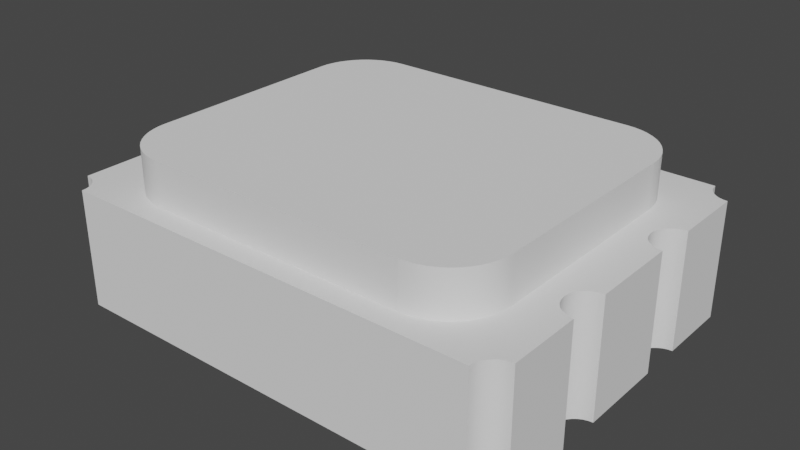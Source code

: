 # Source: ECS-3225.blend  (saved by Blender 2.91.10; exported with 4.5.12 LTS)
import bpy
from mathutils import Matrix  # noqa: F401  (used for matrix-valued properties, if any)

bpy.ops.wm.read_factory_settings(use_empty=True)
scene = bpy.context.scene
scene.name = 'Scene'

# ---- collections
col_ecs_3225 = bpy.data.collections.new('ECS-3225'); scene.collection.children.link(col_ecs_3225)

# ---- materials (node trees are filled in below, after node groups)
mat_ceramic = bpy.data.materials.new('Ceramic')
mat_tinnedleads = bpy.data.materials.new('TinnedLeads')
mat_blackplastic = bpy.data.materials.new('BlackPlastic')

# ---- node groups
ng_auto_smooth = bpy.data.node_groups.new('Auto Smooth', 'GeometryNodeTree')
_s = ng_auto_smooth.interface.new_socket(name='Geometry', in_out='OUTPUT', socket_type='NodeSocketGeometry')
_s = ng_auto_smooth.interface.new_socket(name='Geometry', in_out='INPUT', socket_type='NodeSocketGeometry')
_s = ng_auto_smooth.interface.new_socket(name='Angle', in_out='INPUT', socket_type='NodeSocketFloat')
_s.subtype = 'ANGLE'
_s.min_value = 0.0
_s.max_value = 3.142
ng_auto_smooth.is_modifier = True
_N = ng_auto_smooth.nodes; _L = ng_auto_smooth.links
n0 = _N.new('NodeGroupOutput'); n0.name = 'Group Output'; n0.location = (480, -100)
n1 = _N.new('NodeGroupInput'); n1.name = 'Group Input'; n1.location = (-420, -300)
n2 = _N.new('NodeGroupInput'); n2.name = 'Group Input.001'; n2.location = (-60, -100)
n3 = _N.new('GeometryNodeSetShadeSmooth'); n3.name = 'Set Shade Smooth'; n3.location = (120, -100)
n3.domain = 'EDGE'
n4 = _N.new('GeometryNodeSetShadeSmooth'); n4.name = 'Set Shade Smooth.001'; n4.location = (300, -100)
n5 = _N.new('GeometryNodeInputMeshEdgeAngle'); n5.name = 'Edge Angle'; n5.location = (-420, -220)
n6 = _N.new('GeometryNodeInputEdgeSmooth'); n6.name = 'Is Edge Smooth'; n6.location = (-60, -160)
n7 = _N.new('GeometryNodeInputShadeSmooth'); n7.name = 'Is Face Smooth'; n7.location = (-240, -340)
n8 = _N.new('FunctionNodeBooleanMath'); n8.name = 'Boolean Math'; n8.location = (-60, -220)
n9 = _N.new('FunctionNodeCompare'); n9.name = 'Compare'; n9.location = (-240, -180)
n9.operation = 'LESS_EQUAL'
_L.new(n5.outputs[0], n9.inputs[0])
_L.new(n4.outputs[0], n0.inputs[0])
_L.new(n1.outputs[1], n9.inputs[1])
_L.new(n9.outputs[0], n8.inputs[0])
_L.new(n7.outputs[0], n8.inputs[1])
_L.new(n2.outputs[0], n3.inputs[0])
_L.new(n6.outputs[0], n3.inputs[1])
_L.new(n3.outputs[0], n4.inputs[0])
_L.new(n8.outputs[0], n3.inputs[2])
n0.is_active_output = True

# ---- material node trees

# ---- world
world_world = bpy.data.worlds.new('World'); scene.world = world_world
world_world.use_nodes = True; world_world.node_tree.nodes.clear()
_N = world_world.node_tree.nodes; _L = world_world.node_tree.links
n0 = _N.new('ShaderNodeOutputWorld'); n0.name = 'World Output'; n0.location = (300, 300)
n1 = _N.new('ShaderNodeBackground'); n1.name = 'Background'; n1.location = (10, 300)
n1.inputs[0].default_value = (0.05088, 0.05088, 0.05088, 1.0)
_L.new(n1.outputs[0], n0.inputs[0])
n0.is_active_output = True
world_world.color = (0.05088, 0.05088, 0.05088)
world_world.use_sun_shadow = False
world_world.sun_shadow_jitter_overblur = 0.0

# ---- meshes
me_ecs_3225 = bpy.data.meshes.new('ECS-3225')
me_ecs_3225.from_pydata([(-1.461, -1.193, 0.0), (-1.475, -1.167, 0.0), (-1.494, -1.144, 0.0), (-1.517, -1.125, 0.0), (-1.543, -1.111, 0.0), (-1.571, -1.103, 0.0), (-1.6, -1.1, 0.0), (-1.45, -1.25, 0.0), (-1.45, -0.45, 0.0), (-1.6, -0.6, 0.0), (-1.571, -0.5971, 0.0), (-1.543, -0.5886, 0.0), (-1.517, -0.5747, 0.0), (-1.494, -0.5561, 0.0), (-1.475, -0.5333, 0.0), (-1.461, -0.5074, 0.0), (-1.453, -0.4793, 0.0), (-1.453, -0.4207, 0.0), (-1.461, -0.3926, 0.0), (-1.475, -0.3667, 0.0), (-1.494, -0.3439, 0.0), (-1.517, -0.3253, 0.0), (-1.543, -0.3114, 0.0), (-1.571, -0.3029, 0.0), (-1.6, -0.3, 0.0), (-1.453, -1.221, 0.0), (-1.6, 1.0, 0.0), (-1.5, 1.0, 0.0), (-1.5, 0.6, 0.0), (-1.4, 0.5, 0.0), (-0.6, 0.5, 0.0), (-0.6, 1.15, 0.0), (-1.35, 1.25, 0.0), (-1.35, 1.15, 0.0), (-1.453, 1.221, 0.0), (-1.6, 0.3, 0.0), (-1.571, 0.3029, 0.0), (-1.543, 0.3114, 0.0), (-1.517, 0.3253, 0.0), (-1.494, 0.3439, 0.0), (-1.475, 0.3667, 0.0), (-1.461, 0.3926, 0.0), (-1.453, 0.4207, 0.0), (-1.453, 0.4793, 0.0), (-1.461, 0.5074, 0.0), (-1.475, 0.5333, 0.0), (-1.494, 0.5561, 0.0), (-1.517, 0.5747, 0.0), (-1.543, 0.5886, 0.0), (-1.571, 0.5971, 0.0), (-1.6, 0.6, 0.0), (-1.45, 0.45, 0.0), (-1.45, 1.25, 0.0), (-1.6, 1.1, 0.0), (-1.571, 1.103, 0.0), (-1.543, 1.111, 0.0), (-1.517, 1.125, 0.0), (-1.494, 1.144, 0.0), (-1.35, -1.15, 0.0), (-1.35, -1.25, 0.0), (-1.475, 1.167, 0.0), (-0.6, -1.15, 0.0), (-1.461, 1.193, 0.0), (-0.8, -0.5, 0.0), (-1.4, -0.5, 0.0), (-1.5, -0.6, 0.0), (-1.5, -1.0, 0.0), (-1.6, -1.0, 0.0), (1.461, -1.193, 0.0), (1.475, -1.167, 0.0), (1.494, -1.144, 0.0), (1.517, -1.125, 0.0), (1.543, -1.111, 0.0), (1.571, -1.103, 0.0), (1.6, -1.1, 0.0), (1.45, -1.25, 0.0), (1.45, -0.45, 0.0), (1.6, -0.6, 0.0), (1.571, -0.5971, 0.0), (1.543, -0.5886, 0.0), (1.517, -0.5747, 0.0), (1.494, -0.5561, 0.0), (1.475, -0.5333, 0.0), (1.461, -0.5074, 0.0), (1.453, -0.4793, 0.0), (1.453, -0.4207, 0.0), (1.461, -0.3926, 0.0), (1.475, -0.3667, 0.0), (1.494, -0.3439, 0.0), (1.517, -0.3253, 0.0), (1.543, -0.3114, 0.0), (1.571, -0.3029, 0.0), (1.6, -0.3, 0.0), (1.453, -1.221, 0.0), (1.6, 1.0, 0.0), (1.5, 1.0, 0.0), (1.5, 0.6, 0.0), (1.4, 0.5, 0.0), (0.6, 0.5, 0.0), (0.6, 1.15, 0.0), (1.35, 1.25, 0.0), (1.35, 1.15, 0.0), (1.453, 1.221, 0.0), (1.6, 0.3, 0.0), (1.571, 0.3029, 0.0), (1.543, 0.3114, 0.0), (1.517, 0.3253, 0.0), (1.494, 0.3439, 0.0), (1.475, 0.3667, 0.0), (1.461, 0.3926, 0.0), (1.453, 0.4207, 0.0), (1.453, 0.4793, 0.0), (1.461, 0.5074, 0.0), (1.475, 0.5333, 0.0), (1.494, 0.5561, 0.0), (1.517, 0.5747, 0.0), (1.543, 0.5886, 0.0), (1.571, 0.5971, 0.0), (1.6, 0.6, 0.0), (1.45, 0.45, 0.0), (1.45, 1.25, 0.0), (1.6, 1.1, 0.0), (1.571, 1.103, 0.0), (1.543, 1.111, 0.0), (1.517, 1.125, 0.0), (1.494, 1.144, 0.0), (1.35, -1.15, 0.0), (1.35, -1.25, 0.0), (1.475, 1.167, 0.0), (0.6, -1.15, 0.0), (1.461, 1.193, 0.0), (0.6, -0.5, 0.0), (1.4, -0.5, 0.0), (1.5, -0.6, 0.0), (1.5, -1.0, 0.0), (1.6, -1.0, 0.0), (-0.6, -0.7, 0.0), (-1.461, -1.193, 0.4), (-1.475, -1.167, 0.4), (-1.494, -1.144, 0.4), (-1.517, -1.125, 0.4), (-1.543, -1.111, 0.4), (-1.571, -1.103, 0.4), (-1.6, -1.1, 0.4), (-1.45, -1.25, 0.4), (-1.45, -0.45, 0.4), (-1.6, -0.6, 0.4), (-1.571, -0.5971, 0.4), (-1.543, -0.5886, 0.4), (-1.517, -0.5747, 0.4), (-1.494, -0.5561, 0.4), (-1.475, -0.5333, 0.4), (-1.461, -0.5074, 0.4), (-1.453, -0.4793, 0.4), (-1.453, -0.4207, 0.4), (-1.461, -0.3926, 0.4), (-1.475, -0.3667, 0.4), (-1.494, -0.3439, 0.4), (-1.517, -0.3253, 0.4), (-1.543, -0.3114, 0.4), (-1.571, -0.3029, 0.4), (-1.6, -0.3, 0.4), (-1.453, -1.221, 0.4), (-1.6, 1.0, 0.4), (-1.35, 1.25, 0.4), (-1.453, 1.221, 0.4), (-1.6, 0.3, 0.4), (-1.571, 0.3029, 0.4), (-1.543, 0.3114, 0.4), (-1.517, 0.3253, 0.4), (-1.494, 0.3439, 0.4), (-1.475, 0.3667, 0.4), (-1.461, 0.3926, 0.4), (-1.453, 0.4207, 0.4), (-1.453, 0.4793, 0.4), (-1.461, 0.5074, 0.4), (-1.475, 0.5333, 0.4), (-1.494, 0.5561, 0.4), (-1.517, 0.5747, 0.4), (-1.543, 0.5886, 0.4), (-1.571, 0.5971, 0.4), (-1.6, 0.6, 0.4), (-1.45, 0.45, 0.4), (-1.45, 1.25, 0.4), (-1.6, 1.1, 0.4), (-1.571, 1.103, 0.4), (-1.543, 1.111, 0.4), (-1.517, 1.125, 0.4), (-1.494, 1.144, 0.4), (-1.35, -1.25, 0.4), (-1.475, 1.167, 0.4), (-1.461, 1.193, 0.4), (-1.6, -1.0, 0.4), (1.461, -1.193, 0.4), (1.475, -1.167, 0.4), (1.494, -1.144, 0.4), (1.517, -1.125, 0.4), (1.543, -1.111, 0.4), (1.571, -1.103, 0.4), (1.6, -1.1, 0.4), (1.45, -1.25, 0.4), (1.45, -0.45, 0.4), (1.6, -0.6, 0.4), (1.571, -0.5971, 0.4), (1.543, -0.5886, 0.4), (1.517, -0.5747, 0.4), (1.494, -0.5561, 0.4), (1.475, -0.5333, 0.4), (1.461, -0.5074, 0.4), (1.453, -0.4793, 0.4), (1.453, -0.4207, 0.4), (1.461, -0.3926, 0.4), (1.475, -0.3667, 0.4), (1.494, -0.3439, 0.4), (1.517, -0.3253, 0.4), (1.543, -0.3114, 0.4), (1.571, -0.3029, 0.4), (1.6, -0.3, 0.4), (1.453, -1.221, 0.4), (1.6, 1.0, 0.4), (1.35, 1.25, 0.4), (1.453, 1.221, 0.4), (1.6, 0.3, 0.4), (1.571, 0.3029, 0.4), (1.543, 0.3114, 0.4), (1.517, 0.3253, 0.4), (1.494, 0.3439, 0.4), (1.475, 0.3667, 0.4), (1.461, 0.3926, 0.4), (1.453, 0.4207, 0.4), (1.453, 0.4793, 0.4), (1.461, 0.5074, 0.4), (1.475, 0.5333, 0.4), (1.494, 0.5561, 0.4), (1.517, 0.5747, 0.4), (1.543, 0.5886, 0.4), (1.571, 0.5971, 0.4), (1.6, 0.6, 0.4), (1.45, 0.45, 0.4), (1.45, 1.25, 0.4), (1.6, 1.1, 0.4), (1.571, 1.103, 0.4), (1.543, 1.111, 0.4), (1.517, 1.125, 0.4), (1.494, 1.144, 0.4), (1.35, -1.25, 0.4), (1.475, 1.167, 0.4), (1.461, 1.193, 0.4), (1.6, -1.0, 0.4), (-1.461, -1.193, 0.8), (-1.475, -1.167, 0.8), (-1.494, -1.144, 0.8), (-1.517, -1.125, 0.8), (-1.543, -1.111, 0.8), (-1.571, -1.103, 0.8), (-1.6, -1.1, 0.8), (-1.45, -1.25, 0.8), (-1.45, -0.45, 0.8), (-1.6, -0.6, 0.8), (-1.571, -0.5971, 0.8), (-1.543, -0.5886, 0.8), (-1.517, -0.5747, 0.8), (-1.494, -0.5561, 0.8), (-1.475, -0.5333, 0.8), (-1.461, -0.5074, 0.8), (-1.453, -0.4793, 0.8), (-1.453, -0.4207, 0.8), (-1.461, -0.3926, 0.8), (-1.475, -0.3667, 0.8), (-1.494, -0.3439, 0.8), (-1.517, -0.3253, 0.8), (-1.543, -0.3114, 0.8), (-1.571, -0.3029, 0.8), (-1.6, -0.3, 0.8), (-1.453, -1.221, 0.8), (-1.6, 1.0, 0.8), (-1.35, 1.25, 0.8), (-1.453, 1.221, 0.8), (-1.6, 0.3, 0.8), (-1.571, 0.3029, 0.8), (-1.543, 0.3114, 0.8), (-1.517, 0.3253, 0.8), (-1.494, 0.3439, 0.8), (-1.475, 0.3667, 0.8), (-1.461, 0.3926, 0.8), (-1.453, 0.4207, 0.8), (-1.453, 0.4793, 0.8), (-1.461, 0.5074, 0.8), (-1.475, 0.5333, 0.8), (-1.494, 0.5561, 0.8), (-1.517, 0.5747, 0.8), (-1.543, 0.5886, 0.8), (-1.571, 0.5971, 0.8), (-1.6, 0.6, 0.8), (-1.45, 0.45, 0.8), (-1.45, 1.25, 0.8), (-1.6, 1.1, 0.8), (-1.571, 1.103, 0.8), (-1.543, 1.111, 0.8), (-1.517, 1.125, 0.8), (-1.494, 1.144, 0.8), (-1.35, -1.25, 0.8), (-1.475, 1.167, 0.8), (-1.461, 1.193, 0.8), (-1.6, -1.0, 0.8), (1.461, -1.193, 0.8), (1.475, -1.167, 0.8), (1.494, -1.144, 0.8), (1.517, -1.125, 0.8), (1.543, -1.111, 0.8), (1.571, -1.103, 0.8), (1.6, -1.1, 0.8), (1.45, -1.25, 0.8), (1.45, -0.45, 0.8), (1.6, -0.6, 0.8), (1.571, -0.5971, 0.8), (1.543, -0.5886, 0.8), (1.517, -0.5747, 0.8), (1.494, -0.5561, 0.8), (1.475, -0.5333, 0.8), (1.461, -0.5074, 0.8), (1.453, -0.4793, 0.8), (1.453, -0.4207, 0.8), (1.461, -0.3926, 0.8), (1.475, -0.3667, 0.8), (1.494, -0.3439, 0.8), (1.517, -0.3253, 0.8), (1.543, -0.3114, 0.8), (1.571, -0.3029, 0.8), (1.6, -0.3, 0.8), (1.453, -1.221, 0.8), (1.6, 1.0, 0.8), (1.35, 1.25, 0.8), (1.453, 1.221, 0.8), (1.6, 0.3, 0.8), (1.571, 0.3029, 0.8), (1.543, 0.3114, 0.8), (1.517, 0.3253, 0.8), (1.494, 0.3439, 0.8), (1.475, 0.3667, 0.8), (1.461, 0.3926, 0.8), (1.453, 0.4207, 0.8), (1.453, 0.4793, 0.8), (1.461, 0.5074, 0.8), (1.475, 0.5333, 0.8), (1.494, 0.5561, 0.8), (1.517, 0.5747, 0.8), (1.543, 0.5886, 0.8), (1.571, 0.5971, 0.8), (1.6, 0.6, 0.8), (1.45, 0.45, 0.8), (1.45, 1.25, 0.8), (1.6, 1.1, 0.8), (1.571, 1.103, 0.8), (1.543, 1.111, 0.8), (1.517, 1.125, 0.8), (1.494, 1.144, 0.8), (1.35, -1.25, 0.8), (1.475, 1.167, 0.8), (1.461, 1.193, 0.8), (1.6, -1.0, 0.8), (-1.3, 0.7, 0.8), (-1.297, 0.7522, 0.8), (-1.286, 0.8035, 0.8), (-1.27, 0.8531, 0.8), (-1.246, 0.9, 0.8), (-1.217, 0.9435, 0.8), (-1.183, 0.9828, 0.8), (-1.144, 1.017, 0.8), (-1.1, 1.046, 0.8), (-1.053, 1.07, 0.8), (-1.004, 1.086, 0.8), (-0.9522, 1.097, 0.8), (-0.9, 1.1, 0.8), (1.3, 0.7, 0.8), (1.297, 0.7522, 0.8), (1.286, 0.8035, 0.8), (1.27, 0.8531, 0.8), (1.246, 0.9, 0.8), (1.217, 0.9435, 0.8), (1.183, 0.9828, 0.8), (1.144, 1.017, 0.8), (1.1, 1.046, 0.8), (1.053, 1.07, 0.8), (1.004, 1.086, 0.8), (0.9522, 1.097, 0.8), (0.9, 1.1, 0.8), (-1.3, -0.7, 0.8), (-1.297, -0.7522, 0.8), (-1.286, -0.8035, 0.8), (-1.27, -0.8531, 0.8), (-1.246, -0.9, 0.8), (-1.217, -0.9435, 0.8), (-1.183, -0.9828, 0.8), (-1.144, -1.017, 0.8), (-1.1, -1.046, 0.8), (-1.053, -1.07, 0.8), (-1.004, -1.086, 0.8), (-0.9522, -1.097, 0.8), (-0.9, -1.1, 0.8), (1.3, -0.7, 0.8), (1.297, -0.7522, 0.8), (1.286, -0.8035, 0.8), (1.27, -0.8531, 0.8), (1.246, -0.9, 0.8), (1.217, -0.9435, 0.8), (1.183, -0.9828, 0.8), (1.144, -1.017, 0.8), (1.1, -1.046, 0.8), (1.053, -1.07, 0.8), (1.004, -1.086, 0.8), (0.9522, -1.097, 0.8), (0.9, -1.1, 0.8), (-1.3, 0.7, 1.1), (-1.297, 0.7522, 1.1), (-1.286, 0.8035, 1.1), (-1.27, 0.8531, 1.1), (-1.246, 0.9, 1.1), (-1.217, 0.9435, 1.1), (-1.183, 0.9828, 1.1), (-1.144, 1.017, 1.1), (-1.1, 1.046, 1.1), (-1.053, 1.07, 1.1), (-1.004, 1.086, 1.1), (-0.9522, 1.097, 1.1), (-0.9, 1.1, 1.1), (1.3, 0.7, 1.1), (1.297, 0.7522, 1.1), (1.286, 0.8035, 1.1), (1.27, 0.8531, 1.1), (1.246, 0.9, 1.1), (1.217, 0.9435, 1.1), (1.183, 0.9828, 1.1), (1.144, 1.017, 1.1), (1.1, 1.046, 1.1), (1.053, 1.07, 1.1), (1.004, 1.086, 1.1), (0.9522, 1.097, 1.1), (0.9, 1.1, 1.1), (-1.3, -0.7, 1.1), (-1.297, -0.7522, 1.1), (-1.286, -0.8035, 1.1), (-1.27, -0.8531, 1.1), (-1.246, -0.9, 1.1), (-1.217, -0.9435, 1.1), (-1.183, -0.9828, 1.1), (-1.144, -1.017, 1.1), (-1.1, -1.046, 1.1), (-1.053, -1.07, 1.1), (-1.004, -1.086, 1.1), (-0.9522, -1.097, 1.1), (-0.9, -1.1, 1.1), (1.3, -0.7, 1.1), (1.297, -0.7522, 1.1), (1.286, -0.8035, 1.1), (1.27, -0.8531, 1.1), (1.246, -0.9, 1.1), (1.217, -0.9435, 1.1), (1.183, -0.9828, 1.1), (1.144, -1.017, 1.1), (1.1, -1.046, 1.1), (1.053, -1.07, 1.1), (1.004, -1.086, 1.1), (0.9522, -1.097, 1.1), (0.9, -1.1, 1.1), (-1.0, -0.6, 1.1), (-1.0, -0.8, 1.1), (-0.8, -0.8, 1.1), (-0.8, -0.6, 1.1)], [], [(25, 0, 1, 2, 3, 4, 5, 6, 67, 66, 65, 64, 63, 136, 61, 58, 59, 7), (34, 52, 32, 33, 31, 30, 29, 28, 27, 26, 53, 54, 55, 56, 57, 60, 62), (102, 130, 128, 125, 124, 123, 122, 121, 94, 95, 96, 97, 98, 99, 101, 100, 120), (93, 75, 127, 126, 129, 131, 132, 133, 134, 135, 74, 73, 72, 71, 70, 69, 68), (100, 101, 99, 98, 97, 96, 95, 94, 118, 117, 116, 115, 114, 113, 112, 111, 119, 110, 109, 108, 107, 106, 105, 104, 103, 92, 91, 90, 89, 88, 87, 86, 85, 76, 84, 83, 82, 81, 80, 79, 78, 77, 135, 134, 133, 132, 131, 129, 126, 127, 59, 58, 61, 136, 63, 64, 65, 66, 67, 9, 10, 11, 12, 13, 14, 15, 16, 8, 17, 18, 19, 20, 21, 22, 23, 24, 35, 36, 37, 38, 39, 40, 41, 42, 51, 43, 44, 45, 46, 47, 48, 49, 50, 26, 27, 28, 29, 30, 31, 33, 32), (103, 104, 223, 222), (60, 57, 188, 190), (0, 25, 162, 137), (104, 105, 224, 223), (62, 60, 190, 191), (1, 0, 137, 138), (105, 106, 225, 224), (34, 62, 191, 165), (2, 1, 138, 139), (106, 107, 226, 225), (3, 2, 139, 140), (107, 108, 227, 226), (4, 3, 140, 141), (108, 109, 228, 227), (7, 59, 189, 144), (5, 4, 141, 142), (109, 110, 229, 228), (47, 46, 177, 178), (6, 5, 142, 143), (111, 112, 231, 230), (17, 8, 145, 154), (112, 113, 232, 231), (10, 9, 146, 147), (113, 114, 233, 232), (26, 50, 181, 163), (11, 10, 147, 148), (115, 116, 235, 234), (12, 11, 148, 149), (116, 117, 236, 235), (13, 12, 149, 150), (117, 118, 237, 236), (9, 67, 192, 146), (14, 13, 150, 151), (110, 119, 238, 229), (15, 14, 151, 152), (121, 122, 241, 240), (16, 15, 152, 153), (122, 123, 242, 241), (18, 17, 154, 155), (123, 124, 243, 242), (67, 6, 143, 192), (19, 18, 155, 156), (124, 125, 244, 243), (75, 93, 218, 200), (20, 19, 156, 157), (125, 128, 246, 244), (93, 68, 193, 218), (21, 20, 157, 158), (128, 130, 247, 246), (68, 69, 194, 193), (22, 21, 158, 159), (130, 102, 221, 247), (69, 70, 195, 194), (23, 22, 159, 160), (70, 71, 196, 195), (24, 23, 160, 161), (71, 72, 197, 196), (8, 16, 153, 145), (127, 75, 200, 245), (72, 73, 198, 197), (52, 34, 165, 183), (114, 115, 234, 233), (73, 74, 199, 198), (76, 85, 210, 201), (35, 24, 161, 166), (77, 78, 203, 202), (53, 26, 163, 184), (118, 94, 219, 237), (78, 79, 204, 203), (79, 80, 205, 204), (80, 81, 206, 205), (32, 52, 183, 164), (135, 77, 202, 248), (81, 82, 207, 206), (82, 83, 208, 207), (83, 84, 209, 208), (43, 51, 182, 174), (85, 86, 211, 210), (36, 35, 166, 167), (74, 135, 248, 199), (86, 87, 212, 211), (37, 36, 167, 168), (100, 32, 164, 220), (87, 88, 213, 212), (38, 37, 168, 169), (59, 127, 245, 189), (88, 89, 214, 213), (39, 38, 169, 170), (89, 90, 215, 214), (40, 39, 170, 171), (90, 91, 216, 215), (41, 40, 171, 172), (91, 92, 217, 216), (42, 41, 172, 173), (84, 76, 201, 209), (44, 43, 174, 175), (102, 120, 239, 221), (45, 44, 175, 176), (46, 45, 176, 177), (92, 103, 222, 217), (48, 47, 178, 179), (94, 121, 240, 219), (49, 48, 179, 180), (50, 49, 180, 181), (51, 42, 173, 182), (120, 100, 220, 239), (54, 53, 184, 185), (55, 54, 185, 186), (56, 55, 186, 187), (119, 111, 230, 238), (57, 56, 187, 188), (25, 7, 144, 162), (203, 204, 316, 315), (152, 151, 263, 264), (204, 205, 317, 316), (153, 152, 264, 265), (205, 206, 318, 317), (155, 154, 266, 267), (206, 207, 319, 318), (156, 155, 267, 268), (207, 208, 320, 319), (157, 156, 268, 269), (208, 209, 321, 320), (158, 157, 269, 270), (210, 211, 323, 322), (159, 158, 270, 271), (211, 212, 324, 323), (160, 159, 271, 272), (212, 213, 325, 324), (161, 160, 272, 273), (213, 214, 326, 325), (145, 153, 265, 257), (214, 215, 327, 326), (183, 165, 277, 295), (215, 216, 328, 327), (166, 161, 273, 278), (216, 217, 329, 328), (184, 163, 275, 296), (209, 201, 313, 321), (164, 183, 295, 276), (221, 239, 351, 333), (174, 182, 294, 286), (217, 222, 334, 329), (167, 166, 278, 279), (219, 240, 352, 331), (168, 167, 279, 280), (239, 220, 332, 351), (169, 168, 280, 281), (238, 230, 342, 350), (170, 169, 281, 282), (222, 223, 335, 334), (171, 170, 282, 283), (223, 224, 336, 335), (172, 171, 283, 284), (224, 225, 337, 336), (173, 172, 284, 285), (225, 226, 338, 337), (175, 174, 286, 287), (226, 227, 339, 338), (176, 175, 287, 288), (227, 228, 340, 339), (177, 176, 288, 289), (228, 229, 341, 340), (179, 178, 290, 291), (230, 231, 343, 342), (180, 179, 291, 292), (231, 232, 344, 343), (181, 180, 292, 293), (232, 233, 345, 344), (182, 173, 285, 294), (234, 235, 347, 346), (185, 184, 296, 297), (235, 236, 348, 347), (186, 185, 297, 298), (236, 237, 349, 348), (187, 186, 298, 299), (229, 238, 350, 341), (188, 187, 299, 300), (240, 241, 353, 352), (190, 188, 300, 302), (241, 242, 354, 353), (191, 190, 302, 303), (242, 243, 355, 354), (165, 191, 303, 277), (243, 244, 356, 355), (144, 189, 301, 256), (244, 246, 358, 356), (178, 177, 289, 290), (162, 144, 256, 274), (246, 247, 359, 358), (163, 181, 293, 275), (137, 162, 274, 249), (247, 221, 333, 359), (146, 192, 304, 258), (138, 137, 249, 250), (245, 200, 312, 357), (192, 143, 255, 304), (139, 138, 250, 251), (233, 234, 346, 345), (200, 218, 330, 312), (140, 139, 251, 252), (237, 219, 331, 349), (218, 193, 305, 330), (141, 140, 252, 253), (248, 202, 314, 360), (193, 194, 306, 305), (142, 141, 253, 254), (199, 248, 360, 311), (194, 195, 307, 306), (143, 142, 254, 255), (220, 164, 276, 332), (195, 196, 308, 307), (154, 145, 257, 266), (189, 245, 357, 301), (196, 197, 309, 308), (147, 146, 258, 259), (197, 198, 310, 309), (148, 147, 259, 260), (198, 199, 311, 310), (149, 148, 260, 261), (201, 210, 322, 313), (150, 149, 261, 262), (202, 203, 315, 314), (151, 150, 262, 263), (274, 256, 301, 357, 312, 330, 305, 306, 307, 308, 309, 310, 311, 360, 314, 315, 316, 317, 318, 319, 320, 321, 313, 322, 323, 324, 325, 326, 327, 328, 329, 334, 335, 336, 337, 338, 339, 340, 341, 350, 342, 343, 344, 345, 346, 347, 348, 349, 331, 352, 353, 354, 355, 356, 358, 359, 333, 351, 332, 276, 295, 277, 303, 302, 300, 299, 298, 297, 296, 275, 293, 292, 291, 290, 289, 288, 287, 286, 294, 285, 284, 283, 282, 281, 280, 279, 278, 273, 272, 271, 270, 269, 268, 267, 266, 257, 265, 264, 263, 262, 261, 260, 259, 258, 304, 255, 254, 253, 252, 251, 250, 249), (398, 399, 451, 450), (371, 372, 424, 423), (400, 401, 453, 452), (372, 373, 425, 424), (401, 402, 454, 453), (374, 375, 427, 426), (402, 403, 455, 454), (375, 376, 428, 427), (403, 404, 456, 455), (376, 377, 429, 428), (404, 405, 457, 456), (377, 378, 430, 429), (405, 406, 458, 457), (378, 379, 431, 430), (406, 407, 459, 458), (379, 380, 432, 431), (407, 408, 460, 459), (380, 381, 433, 432), (408, 409, 461, 460), (381, 382, 434, 433), (409, 410, 462, 461), (382, 383, 435, 434), (410, 411, 463, 462), (383, 384, 436, 435), (411, 412, 464, 463), (384, 385, 437, 436), (399, 412, 464, 451), (385, 386, 438, 437), (374, 400, 452, 426), (373, 386, 438, 425), (361, 387, 439, 413), (387, 388, 440, 439), (388, 389, 441, 440), (361, 362, 414, 413), (389, 390, 442, 441), (362, 363, 415, 414), (390, 391, 443, 442), (363, 364, 416, 415), (391, 392, 444, 443), (364, 365, 417, 416), (392, 393, 445, 444), (365, 366, 418, 417), (393, 394, 446, 445), (366, 367, 419, 418), (394, 395, 447, 446), (367, 368, 420, 419), (395, 396, 448, 447), (368, 369, 421, 420), (396, 397, 449, 448), (369, 370, 422, 421), (397, 398, 450, 449), (370, 371, 423, 422), (466, 467, 468, 465), (455, 464, 458), (436, 437, 438), (425, 424, 423), (422, 419, 423), (426, 427, 428), (421, 420, 422), (429, 430, 431), (433, 434, 435), (433, 435, 432), (438, 429, 432), (418, 416, 419), (416, 425, 419), (417, 416, 418), (422, 420, 419), (458, 464, 462), (428, 429, 438), (425, 416, 415), (438, 426, 428), (414, 413, 415), (425, 413, 468), (452, 464, 454), (438, 425, 468), (413, 425, 415), (426, 438, 468), (464, 463, 462), (468, 413, 465), (465, 413, 439), (467, 464, 468), (466, 465, 439), (438, 432, 436), (466, 439, 440), (464, 452, 468), (466, 440, 441), (460, 459, 461), (432, 435, 436), (466, 441, 442), (466, 442, 443), (453, 452, 454), (466, 443, 444), (464, 455, 454), (466, 444, 445), (429, 431, 432), (466, 445, 446), (456, 455, 457), (466, 446, 447), (457, 455, 458), (466, 447, 448), (419, 425, 423), (466, 448, 449), (467, 466, 451), (466, 449, 450), (461, 459, 458), (466, 450, 451), (461, 458, 462), (464, 467, 451), (468, 452, 426)])
me_ecs_3225.polygons.foreach_set('use_smooth', [1, 1, 1, 1, 1, 1, 1, 1, 1, 1, 1, 1, 1, 1, 1, 1, 1, 1, 1, 1, 1, 1, 1, 1, 1, 1, 1, 1, 1, 1, 1, 1, 1, 1, 1, 1, 1, 1, 1, 1, 1, 1, 1, 1, 1, 1, 1, 1, 1, 1, 1, 1, 1, 1, 1, 1, 1, 1, 1, 1, 1, 1, 1, 1, 1, 1, 1, 1, 1, 1, 1, 1, 1, 1, 1, 1, 1, 1, 1, 1, 1, 1, 1, 1, 1, 1, 1, 1, 1, 1, 1, 1, 1, 1, 1, 1, 1, 1, 1, 1, 1, 1, 1, 1, 1, 1, 1, 1, 1, 1, 1, 1, 1, 1, 1, 1, 1, 1, 1, 1, 1, 1, 1, 1, 1, 1, 1, 1, 1, 1, 1, 1, 1, 1, 1, 1, 1, 1, 1, 1, 1, 1, 1, 1, 1, 1, 1, 1, 1, 1, 1, 1, 1, 1, 1, 1, 1, 1, 1, 1, 1, 1, 1, 1, 1, 1, 1, 1, 1, 1, 1, 1, 1, 1, 1, 1, 1, 1, 1, 1, 1, 1, 1, 1, 1, 1, 1, 1, 1, 1, 1, 1, 1, 1, 1, 1, 1, 1, 1, 1, 1, 1, 1, 1, 1, 1, 1, 1, 1, 1, 1, 1, 1, 1, 1, 1, 1, 1, 1, 1, 1, 1, 1, 1, 1, 1, 1, 1, 1, 1, 1, 1, 1, 1, 1, 1, 1, 1, 1, 1, 1, 1, 1, 1, 1, 1, 1, 1, 1, 1, 1, 1, 1, 1, 1, 1, 1, 1, 1, 1, 1, 1, 1, 1, 1, 1, 1, 1, 1, 1, 1, 1, 1, 1, 1, 1, 1, 1, 1, 1, 1, 1, 0, 0, 0, 0, 0, 0, 0, 0, 0, 0, 0, 0, 0, 0, 0, 0, 0, 0, 0, 0, 0, 0, 0, 0, 0, 0, 0, 0, 0, 0, 0, 0, 0, 0, 0, 0, 0, 0, 0, 0, 0, 0, 0, 0, 0, 0, 0, 0, 0, 0, 0, 0, 0, 0, 0, 0, 0])
me_ecs_3225.polygons.foreach_set('material_index', [1, 1, 1, 1, 0, 0, 1, 1, 0, 1, 1, 0, 1, 1, 0, 1, 0, 1, 0, 1, 1, 0, 0, 1, 0, 0, 0, 0, 0, 0, 0, 0, 0, 0, 0, 0, 0, 0, 0, 0, 1, 0, 1, 0, 1, 1, 0, 1, 1, 0, 1, 1, 0, 1, 1, 0, 1, 1, 0, 1, 0, 1, 0, 1, 1, 1, 0, 1, 0, 0, 0, 1, 0, 0, 0, 0, 1, 0, 0, 0, 0, 0, 0, 0, 1, 0, 0, 0, 0, 0, 0, 0, 0, 0, 0, 0, 0, 0, 0, 0, 0, 1, 0, 0, 0, 0, 1, 0, 0, 0, 1, 1, 1, 1, 0, 1, 1, 0, 0, 0, 0, 0, 0, 0, 0, 0, 0, 0, 0, 0, 0, 0, 0, 0, 0, 0, 0, 0, 0, 0, 0, 0, 0, 0, 0, 0, 0, 0, 0, 0, 0, 0, 0, 0, 0, 0, 0, 0, 0, 0, 0, 0, 0, 0, 0, 0, 0, 0, 0, 0, 0, 0, 0, 0, 0, 0, 0, 0, 0, 0, 0, 0, 0, 0, 0, 0, 0, 0, 0, 0, 0, 0, 0, 0, 0, 0, 0, 0, 0, 0, 0, 0, 0, 0, 0, 0, 0, 0, 0, 0, 0, 0, 0, 0, 0, 0, 0, 0, 0, 0, 0, 0, 0, 0, 0, 0, 0, 0, 0, 0, 1, 1, 1, 1, 1, 1, 1, 1, 1, 1, 1, 1, 1, 1, 1, 1, 1, 1, 1, 1, 1, 1, 1, 1, 1, 1, 1, 1, 1, 1, 1, 1, 1, 1, 1, 1, 1, 1, 1, 1, 1, 1, 1, 1, 1, 1, 1, 1, 1, 1, 1, 1, 2, 1, 1, 1, 1, 1, 1, 1, 1, 1, 1, 1, 1, 1, 1, 1, 1, 1, 1, 1, 1, 1, 1, 1, 1, 1, 1, 1, 1, 1, 1, 1, 1, 1, 1, 1, 1, 1, 1, 1, 1, 1, 1, 1, 1, 1, 1, 1, 1, 1, 1, 1, 1, 1, 1, 1, 1])
_k = set([(0, 1), (0, 25), (1, 2), (2, 3), (3, 4), (4, 5), (5, 6), (6, 67), (6, 143), (7, 25), (7, 59), (7, 144), (8, 16), (8, 17), (9, 10), (9, 67), (9, 146), (10, 11), (11, 12), (12, 13), (13, 14), (14, 15), (15, 16), (17, 18), (18, 19), (19, 20), (20, 21), (21, 22), (22, 23), (23, 24), (24, 35), (24, 161), (26, 50), (26, 53), (32, 52), (32, 100), (34, 52), (34, 62), (35, 36), (35, 166), (36, 37), (37, 38), (38, 39), (39, 40), (40, 41), (41, 42), (42, 51), (43, 44), (43, 51), (44, 45), (45, 46), (46, 47), (47, 48), (48, 49), (49, 50), (50, 181), (52, 183), (53, 54), (53, 184), (54, 55), (55, 56), (56, 57), (57, 60), (59, 127), (60, 62), (68, 69), (68, 93), (69, 70), (70, 71), (71, 72), (72, 73), (73, 74), (74, 135), (74, 199), (75, 93), (75, 127), (75, 200), (76, 84), (76, 85), (77, 78), (77, 135), (77, 202), (78, 79), (79, 80), (80, 81), (81, 82), (82, 83), (83, 84), (85, 86), (86, 87), (87, 88), (88, 89), (89, 90), (90, 91), (91, 92), (92, 103), (92, 217), (94, 118), (94, 121), (100, 120), (102, 120), (102, 130), (103, 104), (103, 222), (104, 105), (105, 106), (106, 107), (107, 108), (108, 109), (109, 110), (110, 119), (111, 112), (111, 119), (112, 113), (113, 114), (114, 115), (115, 116), (116, 117), (117, 118), (118, 237), (120, 239), (121, 122), (121, 240), (122, 123), (123, 124), (124, 125), (125, 128), (128, 130), (143, 255), (144, 256), (146, 258), (161, 273), (166, 278), (181, 293), (183, 295), (184, 296), (199, 311), (200, 312), (202, 314), (217, 329), (222, 334), (237, 349), (239, 351), (240, 352), (249, 250), (249, 274), (250, 251), (251, 252), (252, 253), (253, 254), (254, 255), (255, 304), (256, 274), (256, 301), (257, 265), (257, 266), (258, 259), (258, 304), (259, 260), (260, 261), (261, 262), (262, 263), (263, 264), (264, 265), (266, 267), (267, 268), (268, 269), (269, 270), (270, 271), (271, 272), (272, 273), (273, 278), (275, 293), (275, 296), (276, 295), (276, 332), (277, 295), (277, 303), (278, 279), (279, 280), (280, 281), (281, 282), (282, 283), (283, 284), (284, 285), (285, 294), (286, 287), (286, 294), (287, 288), (288, 289), (289, 290), (290, 291), (291, 292), (292, 293), (296, 297), (297, 298), (298, 299), (299, 300), (300, 302), (301, 357), (302, 303), (305, 306), (305, 330), (306, 307), (307, 308), (308, 309), (309, 310), (310, 311), (311, 360), (312, 330), (312, 357), (313, 321), (313, 322), (314, 315), (314, 360), (315, 316), (316, 317), (317, 318), (318, 319), (319, 320), (320, 321), (322, 323), (323, 324), (324, 325), (325, 326), (326, 327), (327, 328), (328, 329), (329, 334), (331, 349), (331, 352), (332, 351), (333, 351), (333, 359), (334, 335), (335, 336), (336, 337), (337, 338), (338, 339), (339, 340), (340, 341), (341, 350), (342, 343), (342, 350), (343, 344), (344, 345), (345, 346), (346, 347), (347, 348), (348, 349), (352, 353), (353, 354), (354, 355), (355, 356), (356, 358), (358, 359), (361, 413), (374, 426), (386, 438), (412, 464), (413, 414), (413, 439), (414, 415), (415, 416), (416, 417), (417, 418), (418, 419), (419, 420), (420, 421), (421, 422), (422, 423), (423, 424), (424, 425), (425, 438), (426, 427), (426, 452), (427, 428), (428, 429), (429, 430), (430, 431), (431, 432), (432, 433), (433, 434), (434, 435), (435, 436), (436, 437), (437, 438), (439, 440), (440, 441), (441, 442), (442, 443), (443, 444), (444, 445), (445, 446), (446, 447), (447, 448), (448, 449), (449, 450), (450, 451), (451, 464), (452, 453), (453, 454), (454, 455), (455, 456), (456, 457), (457, 458), (458, 459), (459, 460), (460, 461), (461, 462), (462, 463), (463, 464)])
me_ecs_3225.attributes.new('sharp_edge', 'BOOLEAN', 'EDGE').data.foreach_set('value', [ (min(e.vertices), max(e.vertices)) in _k for e in me_ecs_3225.edges])
_uv = me_ecs_3225.uv_layers.new(name='UVMap')
_uv.uv.foreach_set('vector', [0.0, 0.0, 0.0, 0.0, 0.0, 0.0, 0.0, 0.0, 0.0, 0.0, 0.0, 0.0, 0.0, 0.0, 0.0, 0.0, 0.0, 0.0, 0.0, 0.0, 0.0, 0.0, 0.0, 0.0, 0.0, 0.0, 0.0, 0.0, 0.0, 0.0, 0.0, 0.0, 0.0, 0.0, 0.0, 0.0, 0.0, 0.0, 0.0, 0.0, 0.0, 0.0, 0.0, 0.0, 0.0, 0.0, 0.0, 0.0, 0.0, 0.0, 0.0, 0.0, 0.0, 0.0, 0.0, 0.0, 0.0, 0.0, 0.0, 0.0, 0.0, 0.0, 0.0, 0.0, 0.0, 0.0, 0.0, 0.0, 0.0, 0.0, 0.0, 0.0, 0.0, 0.0, 0.0, 0.0, 0.0, 0.0, 0.0, 0.0, 0.0, 0.0, 0.0, 0.0, 0.0, 0.0, 0.0, 0.0, 0.0, 0.0, 0.0, 0.0, 0.0, 0.0, 0.0, 0.0, 0.0, 0.0, 0.0, 0.0, 0.0, 0.0, 0.0, 0.0, 0.0, 0.0, 0.0, 0.0, 0.0, 0.0, 0.0, 0.0, 0.0, 0.0, 0.0, 0.0, 0.0, 0.0, 0.0, 0.0, 0.0, 0.0, 0.0, 0.0, 0.0, 0.0, 0.0, 0.0, 0.0, 0.0, 0.0, 0.0, 0.0, 0.0, 0.0, 0.0, 0.0, 0.0, 0.0, 0.0, 0.0, 0.0, 0.0, 0.0, 0.0, 0.0, 0.0, 0.0, 0.0, 0.0, 0.0, 0.0, 0.0, 0.0, 0.0, 0.0, 0.0, 0.0, 0.0, 0.0, 0.0, 0.0, 0.0, 0.0, 0.0, 0.0, 0.0, 0.0, 0.0, 0.0, 0.0, 0.0, 0.0, 0.0, 0.0, 0.0, 0.0, 0.0, 0.0, 0.0, 0.0, 0.0, 0.0, 0.0, 0.0, 0.0, 0.0, 0.0, 0.0, 0.0, 0.0, 0.0, 0.0, 0.0, 0.0, 0.0, 0.0, 0.0, 0.0, 0.0, 0.0, 0.0, 0.0, 0.0, 0.0, 0.0, 0.0, 0.0, 0.0, 0.0, 0.0, 0.0, 0.0, 0.0, 0.0, 0.0, 0.0, 0.0, 0.0, 0.0, 0.0, 0.0, 0.0, 0.0, 0.0, 0.0, 0.0, 0.0, 0.0, 0.0, 0.0, 0.0, 0.0, 0.0, 0.0, 0.0, 0.0, 0.0, 0.0, 0.0, 0.0, 0.0, 0.0, 0.0, 0.0, 0.0, 0.0, 0.0, 0.0, 0.0, 0.0, 0.0, 0.0, 0.0, 0.0, 0.0, 0.0, 0.0, 0.0, 0.0, 0.0, 0.0, 0.0, 0.0, 0.0, 0.0, 0.0, 0.0, 0.0, 0.0, 0.0, 0.0, 0.0, 0.0, 0.0, 0.0, 0.0, 0.0, 0.0, 0.0, 0.0, 0.0, 0.0, 0.0, 0.0, 0.0, 0.0, 0.0, 0.0, 0.0, 0.0, 0.0, 0.0, 0.0, 0.0, 0.0, 0.0, 0.0, 0.0, 0.0, 0.0, 0.0, 0.0, 0.0, 0.0, 0.0, 0.0, 0.0, 0.0, 0.0, 0.0, 0.0, 0.0, 0.0, 0.0, 0.0, 0.0, 0.0, 0.0, 0.0, 0.0, 0.0, 0.0, 0.0, 0.0, 0.0, 0.0, 0.0, 0.0, 0.0, 0.0, 0.0, 0.0, 0.0, 0.0, 0.0, 0.0, 0.0, 0.0, 0.0, 0.0, 0.0, 0.0, 0.0, 0.0, 0.0, 0.0, 0.0, 0.0, 0.0, 0.0, 0.0, 0.0, 0.0, 0.0, 0.0, 0.0, 0.0, 0.0, 0.0, 0.0, 0.0, 0.0, 0.0, 0.0, 0.0, 0.0, 0.0, 0.0, 0.0, 0.0, 0.0, 0.0, 0.0, 0.0, 0.0, 0.0, 0.0, 0.0, 0.0, 0.0, 0.0, 0.0, 0.0, 0.0, 0.0, 0.0, 0.0, 0.0, 0.0, 0.0, 0.0, 0.0, 0.0, 0.0, 0.0, 0.0, 0.0, 0.0, 0.0, 0.0, 0.0, 0.0, 0.0, 0.0, 0.0, 0.0, 0.0, 0.0, 0.0, 0.0, 0.0, 0.0, 0.0, 0.0, 0.0, 0.0, 0.0, 0.0, 0.0, 0.0, 0.0, 0.0, 0.0, 0.0, 0.0, 0.0, 0.0, 0.0, 0.0, 0.0, 0.0, 0.0, 0.0, 0.0, 0.0, 0.0, 0.0, 0.0, 0.0, 0.0, 0.0, 0.0, 0.0, 0.0, 0.0, 0.0, 0.0, 0.0, 0.0, 0.0, 0.0, 0.0, 0.0, 0.0, 0.0, 0.0, 0.0, 0.0, 0.0, 0.0, 0.0, 0.0, 0.0, 0.0, 0.0, 0.0, 0.0, 0.0, 0.0, 0.0, 0.0, 0.0, 0.0, 0.0, 0.0, 0.0, 0.0, 0.0, 0.0, 0.0, 0.0, 0.0, 0.0, 0.0, 0.0, 0.0, 0.0, 0.0, 0.0, 0.0, 0.0, 0.0, 0.0, 0.0, 0.0, 0.0, 0.0, 0.0, 0.0, 0.0, 0.0, 0.0, 0.0, 0.0, 0.0, 0.0, 0.0, 0.0, 0.0, 0.0, 0.0, 0.0, 0.0, 0.0, 0.0, 0.0, 0.0, 0.0, 0.0, 0.0, 0.0, 0.0, 0.0, 0.0, 0.0, 0.0, 0.0, 0.0, 0.0, 0.0, 0.0, 0.0, 0.0, 0.0, 0.0, 0.0, 0.0, 0.0, 0.0, 0.0, 0.0, 0.0, 0.0, 0.0, 0.0, 0.0, 0.0, 0.0, 0.0, 0.0, 0.0, 0.0, 0.0, 0.0, 0.0, 0.0, 0.0, 0.0, 0.0, 0.0, 0.0, 0.0, 0.0, 0.0, 0.0, 0.0, 0.0, 0.0, 0.0, 0.0, 0.0, 0.0, 0.0, 0.0, 0.0, 0.0, 0.0, 0.0, 0.0, 0.0, 0.0, 0.0, 0.0, 0.0, 0.0, 0.0, 0.0, 0.0, 0.0, 0.0, 0.0, 0.0, 0.0, 0.0, 0.0, 0.0, 0.0, 0.0, 0.0, 0.0, 0.0, 0.0, 0.0, 0.0, 0.0, 0.0, 0.0, 0.0, 0.0, 0.0, 0.0, 0.0, 0.0, 0.0, 0.0, 0.0, 0.0, 0.0, 0.0, 0.0, 0.0, 0.0, 0.0, 0.0, 0.0, 0.0, 0.0, 0.0, 0.0, 0.0, 0.0, 0.0, 0.0, 0.0, 0.0, 0.0, 0.0, 0.0, 0.0, 0.0, 0.0, 0.0, 0.0, 0.0, 0.0, 0.0, 0.0, 0.0, 0.0, 0.0, 0.0, 0.0, 0.0, 0.0, 0.0, 0.0, 0.0, 0.0, 0.0, 0.0, 0.0, 0.0, 0.0, 0.0, 0.0, 0.0, 0.0, 0.0, 0.0, 0.0, 0.0, 0.0, 0.0, 0.0, 0.0, 0.0, 0.0, 0.0, 0.0, 0.0, 0.0, 0.0, 0.0, 0.0, 0.0, 0.0, 0.0, 0.0, 0.0, 0.0, 0.0, 0.0, 0.0, 0.0, 0.0, 0.0, 0.0, 0.0, 0.0, 0.0, 0.0, 0.0, 0.0, 0.0, 0.0, 0.0, 0.0, 0.0, 0.0, 0.0, 0.0, 0.0, 0.0, 0.0, 0.0, 0.0, 0.0, 0.0, 0.0, 0.0, 0.0, 0.0, 0.0, 0.0, 0.0, 0.0, 0.0, 0.0, 0.0, 0.0, 0.0, 0.0, 0.0, 0.0, 0.0, 0.0, 0.0, 0.0, 0.0, 0.0, 0.0, 0.0, 0.0, 0.0, 0.0, 0.0, 0.0, 0.0, 0.0, 0.0, 0.0, 0.0, 0.0, 0.0, 0.0, 0.0, 0.0, 0.0, 0.0, 0.0, 0.0, 0.0, 0.0, 0.0, 0.0, 0.0, 0.0, 0.0, 0.0, 0.0, 0.0, 0.0, 0.0, 0.0, 0.0, 0.0, 0.0, 0.0, 0.0, 0.0, 0.0, 0.0, 0.0, 0.0, 0.0, 0.0, 0.0, 0.0, 0.0, 0.0, 0.0, 0.0, 0.0, 0.0, 0.0, 0.0, 0.0, 0.0, 0.0, 0.0, 0.0, 0.0, 0.0, 0.0, 0.0, 0.0, 0.0, 0.0, 0.0, 0.0, 0.0, 0.0, 0.0, 0.0, 0.0, 0.0, 0.0, 0.0, 0.0, 0.0, 0.0, 0.0, 0.0, 0.0, 0.0, 0.0, 0.0, 0.0, 0.0, 0.0, 0.0, 0.0, 0.0, 0.0, 0.0, 0.0, 0.0, 0.0, 0.0, 0.0, 0.0, 0.0, 0.0, 0.0, 0.0, 0.0, 0.0, 0.0, 0.0, 0.0, 0.0, 0.0, 0.0, 0.0, 0.0, 0.0, 0.0, 0.0, 0.0, 0.0, 0.0, 0.0, 0.0, 0.0, 0.0, 0.0, 0.0, 0.0, 0.0, 0.0, 0.0, 0.0, 0.0, 0.0, 0.0, 0.0, 0.0, 0.0, 0.0, 0.0, 0.0, 0.0, 0.0, 0.0, 0.0, 0.0, 0.0, 0.0, 0.0, 0.0, 0.0, 0.0, 0.0, 0.0, 0.0, 0.0, 0.0, 0.0, 0.0, 0.0, 0.0, 0.0, 0.0, 0.0, 0.0, 0.0, 0.0, 0.0, 0.0, 0.0, 0.0, 0.0, 0.0, 0.0, 0.0, 0.0, 0.0, 0.0, 0.0, 0.0, 0.0, 0.0, 0.0, 0.0, 0.0, 0.0, 0.0, 0.0, 0.0, 0.0, 0.0, 0.0, 0.0, 0.0, 0.0, 0.0, 0.0, 0.0, 0.0, 0.0, 0.0, 0.0, 0.0, 0.0, 0.0, 0.0, 0.0, 0.0, 0.0, 0.0, 0.0, 0.0, 0.0, 0.0, 0.0, 0.0, 0.0, 0.0, 0.0, 0.0, 0.0, 0.0, 0.0, 0.0, 0.0, 0.0, 0.0, 0.0, 0.0, 0.0, 0.0, 0.0, 0.0, 0.0, 0.0, 0.0, 0.0, 0.0, 0.0, 0.0, 0.0, 0.0, 0.0, 0.0, 0.0, 0.0, 0.0, 0.0, 0.0, 0.0, 0.0, 0.0, 0.0, 0.0, 0.0, 0.0, 0.0, 0.0, 0.0, 0.0, 0.0, 0.0, 0.0, 0.0, 0.0, 0.0, 0.0, 0.0, 0.0, 0.0, 0.0, 0.0, 0.0, 0.0, 0.0, 0.0, 0.0, 0.0, 0.0, 0.0, 0.0, 0.0, 0.0, 0.0, 0.0, 0.0, 0.0, 0.0, 0.0, 0.0, 0.0, 0.0, 0.0, 0.0, 0.0, 0.0, 0.0, 0.0, 0.0, 0.0, 0.0, 0.0, 0.0, 0.0, 0.0, 0.0, 0.0, 0.0, 0.0, 0.0, 0.0, 0.0, 0.0, 0.0, 0.0, 0.0, 0.0, 0.0, 0.0, 0.0, 0.0, 0.0, 0.0, 0.0, 0.0, 0.0, 0.0, 0.0, 0.0, 0.0, 0.0, 0.0, 0.0, 0.0, 0.0, 0.0, 0.0, 0.0, 0.0, 0.0, 0.0, 0.0, 0.0, 0.0, 0.0, 0.0, 0.0, 0.0, 0.0, 0.0, 0.0, 0.0, 0.0, 0.0, 0.0, 0.0, 0.0, 0.0, 0.0, 0.0, 0.0, 0.0, 0.0, 0.0, 0.0, 0.0, 0.0, 0.0, 0.0, 0.0, 0.0, 0.0, 0.0, 0.0, 0.0, 0.0, 0.0, 0.0, 0.0, 0.0, 0.0, 0.0, 0.0, 0.0, 0.0, 0.0, 0.0, 0.0, 0.0, 0.0, 0.0, 0.0, 0.0, 0.0, 0.0, 0.0, 0.0, 0.0, 0.0, 0.0, 0.0, 0.0, 0.0, 0.0, 0.0, 0.0, 0.0, 0.0, 0.0, 0.0, 0.0, 0.0, 0.0, 0.0, 0.0, 0.0, 0.0, 0.0, 0.0, 0.0, 0.0, 0.0, 0.0, 0.0, 0.0, 0.0, 0.0, 0.0, 0.0, 0.0, 0.0, 0.0, 0.0, 0.0, 0.0, 0.0, 0.0, 0.0, 0.0, 0.0, 0.0, 0.0, 0.0, 0.0, 0.0, 0.0, 0.0, 0.0, 0.0, 0.0, 0.0, 0.0, 0.0, 0.0, 0.0, 0.0, 0.0, 0.0, 0.0, 0.0, 0.0, 0.0, 0.0, 0.0, 0.0, 0.0, 0.0, 0.0, 0.0, 0.0, 0.0, 0.0, 0.0, 0.0, 0.0, 0.0, 0.0, 0.0, 0.0, 0.0, 0.0, 0.0, 0.0, 0.0, 0.0, 0.0, 0.0, 0.0, 0.0, 0.0, 0.0, 0.0, 0.0, 0.0, 0.0, 0.0, 0.0, 0.0, 0.0, 0.0, 0.0, 0.0, 0.0, 0.0, 0.0, 0.0, 0.0, 0.0, 0.0, 0.0, 0.0, 0.0, 0.0, 0.0, 0.0, 0.0, 0.0, 0.0, 0.0, 0.0, 0.0, 0.0, 0.0, 0.0, 0.0, 0.0, 0.0, 0.0, 0.0, 0.0, 0.0, 0.0, 0.0, 0.0, 0.0, 0.0, 0.0, 0.0, 0.0, 0.0, 0.0, 0.0, 0.0, 0.0, 0.0, 0.0, 0.0, 0.0, 0.0, 0.0, 0.0, 0.0, 0.0, 0.0, 0.0, 0.0, 0.0, 0.0, 0.0, 0.0, 0.0, 0.0, 0.0, 0.0, 0.0, 0.0, 0.0, 0.0, 0.0, 0.0, 0.0, 0.0, 0.0, 0.0, 0.0, 0.0, 0.0, 0.0, 0.0, 0.0, 0.0, 0.0, 0.0, 0.0, 0.0, 0.0, 0.0, 0.0, 0.0, 0.0, 0.0, 0.0, 0.0, 0.0, 0.0, 0.0, 0.0, 0.0, 0.0, 0.0, 0.0, 0.0, 0.0, 0.0, 0.0, 0.0, 0.0, 0.0, 0.0, 0.0, 0.0, 0.0, 0.0, 0.0, 0.0, 0.0, 0.0, 0.0, 0.0, 0.0, 0.0, 0.0, 0.0, 0.0, 0.0, 0.0, 0.0, 0.0, 0.0, 0.0, 0.0, 0.0, 0.0, 0.0, 0.0, 0.0, 0.0, 0.0, 0.0, 0.0, 0.0, 0.0, 0.0, 0.0, 0.0, 0.0, 0.0, 0.0, 0.0, 0.0, 0.0, 0.0, 0.0, 0.0, 0.0, 0.0, 0.0, 0.0, 0.0, 0.0, 0.0, 0.0, 0.0, 0.0, 0.0, 0.0, 0.0, 0.0, 0.0, 0.0, 0.0, 0.0, 0.0, 0.0, 0.0, 0.0, 0.0, 0.0, 0.0, 0.0, 0.0, 0.0, 0.0, 0.0, 0.0, 0.0, 0.0, 0.0, 0.0, 0.0, 0.0, 0.0, 0.0, 0.0, 0.0, 0.0, 0.0, 0.0, 0.0, 0.0, 0.0, 0.0, 0.0, 0.0, 0.0, 0.0, 0.0, 0.0, 0.0, 0.0, 0.0, 0.0, 0.0, 0.0, 0.0, 0.0, 0.0, 0.0, 0.0, 0.0, 0.0, 0.0, 0.0, 0.0, 0.0, 0.0, 0.0, 0.0, 0.0, 0.0, 0.0, 0.0, 0.0, 0.0, 0.0, 0.0, 0.0, 0.0, 0.0, 0.0, 0.0, 0.0, 0.0, 0.0, 0.0, 0.0, 0.0, 0.0, 0.0, 0.0, 0.0, 0.0, 0.0, 0.0, 0.0, 0.0, 0.0, 0.0, 0.0, 0.0, 0.0, 0.0, 0.0, 0.0, 0.0, 0.0, 0.0, 0.0, 0.0, 0.0, 0.0, 0.0, 0.0, 0.0, 0.0, 0.0, 0.0, 0.0, 0.0, 0.0, 0.0, 0.0, 0.0, 0.0, 0.0, 0.0, 0.0, 0.0, 0.0, 0.0, 0.0, 0.0, 0.0, 0.0, 0.0, 0.0, 0.0, 0.0, 0.0, 0.0, 0.0, 0.0, 0.0, 0.0, 0.0, 0.0, 0.0, 0.0, 0.0, 0.0, 0.0, 0.0, 0.0, 0.0, 0.0, 0.0, 0.0, 0.0, 0.0, 0.0, 0.0, 0.0, 0.0, 0.0, 0.0, 0.0, 0.0, 0.0, 0.0, 0.0, 0.0, 0.0, 0.0, 0.0, 0.0, 0.0, 0.0, 0.0, 0.0, 0.0, 0.0, 0.0, 0.0, 0.0, 0.0, 0.0, 0.0, 0.0, 0.0, 0.0, 0.0, 0.0, 0.0, 0.0, 0.0, 0.0, 0.0, 0.0, 0.0, 0.0, 0.0, 0.0, 0.0, 0.0, 0.0, 0.0, 0.0, 0.0, 0.0, 0.0, 0.0, 0.0, 0.0, 0.0, 0.0, 0.0, 0.0, 0.0, 0.0, 0.0, 0.0, 0.0, 0.0, 0.0, 0.0, 0.0, 0.0, 0.0, 0.0, 0.0, 0.0, 0.0, 0.0, 0.0, 0.0, 0.0, 0.0, 0.0, 0.0, 0.0, 0.0, 0.0, 0.0, 0.0, 0.0, 0.0, 0.0, 0.0, 0.0, 0.0, 0.0, 0.0, 0.0, 0.0, 0.0, 0.0, 0.0, 0.0, 0.0, 0.0, 0.0, 0.0, 0.0, 0.0, 0.0, 0.0, 0.0, 0.0, 0.0, 0.0, 0.0, 0.0, 0.0, 0.0, 0.0, 0.0, 0.0, 0.0, 0.0, 0.0, 0.0, 0.0, 0.0, 0.0, 0.0, 0.0, 0.0, 0.0, 0.0, 0.0, 0.0, 0.0, 0.0, 0.0, 0.0, 0.0, 0.0, 0.0, 0.0, 0.0, 0.0, 0.0, 0.0, 0.0, 0.0, 0.0, 0.0, 0.0, 0.0, 0.0, 0.0, 0.0, 0.0, 0.0, 0.0, 0.0, 0.0, 0.0, 0.0, 0.0, 0.0, 0.0, 0.0, 0.0, 0.0, 0.0, 0.0, 0.0, 0.0, 0.0, 0.0, 0.0, 0.0, 0.0, 0.0, 0.0, 0.0, 0.0, 0.0, 0.0, 0.0, 0.0, 0.0, 0.0, 0.0, 0.0, 0.0, 0.0, 0.0, 0.0, 0.0, 0.0, 0.0, 0.0, 0.0, 0.0, 0.0, 0.0, 0.0, 0.0, 0.0, 0.0, 0.0, 0.0, 0.0, 0.0, 0.0, 0.0, 0.0, 0.0, 0.0, 0.0, 0.0, 0.0, 0.0, 0.0, 0.0, 0.0, 0.0, 0.0, 0.0, 0.0, 0.0, 0.0, 0.0, 0.0, 0.0, 0.0, 0.0, 0.0, 0.0, 0.0, 0.0, 0.0, 0.0, 0.0, 0.0, 0.0, 0.0, 0.0, 0.0, 0.0, 0.0, 0.0, 0.0, 0.0, 0.0, 0.0, 0.0, 0.0, 0.0, 0.0, 0.0, 0.0, 0.0, 0.0, 0.0, 0.0, 0.0, 0.0, 0.0, 0.0, 0.0, 0.0, 0.0, 0.0, 0.0, 0.0, 0.0, 0.0, 0.0, 0.0, 0.0, 0.0, 0.0, 0.0, 0.0, 0.0, 0.0, 0.0, 0.0, 0.0, 0.0, 0.0, 0.0, 0.0, 0.0, 0.0, 0.0, 0.0, 0.0, 0.0, 0.0, 0.0, 0.0, 0.0, 0.0, 0.0, 0.0, 0.0, 0.0, 0.0, 0.0, 0.0, 0.0, 0.0, 0.0, 0.0, 0.0, 0.0, 0.0, 0.0, 0.0, 0.0, 0.0, 0.0, 0.0, 0.0, 0.0, 0.0, 0.0, 0.0, 0.0, 0.0, 0.0, 0.0, 0.0, 0.0, 0.0, 0.0, 0.0, 0.0, 0.0, 0.0, 0.0, 0.0, 0.0, 0.0, 0.0, 0.0, 0.0, 0.0, 0.0, 0.0, 0.0, 0.0, 0.0, 0.0, 0.0, 0.0, 0.0, 0.0, 0.0, 0.0, 0.0, 0.0, 0.0, 0.0, 0.0, 0.0, 0.0, 0.0, 0.0, 0.0, 0.0, 0.0, 0.0, 0.0, 0.0, 0.0, 0.0, 0.0, 0.0, 0.0, 0.0, 0.0, 0.0, 0.0, 0.0, 0.0, 0.0, 0.0, 0.0, 0.0, 0.0, 0.0, 0.0, 0.0, 0.0, 0.0, 0.0, 0.0, 0.0, 0.0, 0.0, 0.0, 0.0, 0.0, 0.0, 0.0, 0.0, 0.0, 0.0, 0.0, 0.0, 0.0, 0.0, 0.0, 0.0, 0.0, 0.0, 0.0, 0.0, 0.0, 0.0, 0.0, 0.0, 0.0, 0.0, 0.0, 0.0, 0.0, 0.0, 0.0, 0.0, 0.0, 0.0, 0.0, 0.0, 0.0, 0.0, 0.0, 0.0, 0.0, 0.0, 0.0, 0.0, 0.0, 0.0, 0.0, 0.0, 0.0, 0.0, 0.0, 0.0, 0.0, 0.0, 0.0, 0.0, 0.0, 0.0, 0.0, 0.0, 0.0, 0.0, 0.0, 0.0, 0.0, 0.0, 0.0, 0.0, 0.0, 0.0, 0.0, 0.0, 0.0, 0.0, 0.0, 0.0, 0.0, 0.0, 0.0, 0.0, 0.0, 0.0, 0.0, 0.0, 0.0, 0.0, 0.0, 0.0, 0.0, 0.0, 0.0, 0.0, 0.0, 0.0, 0.0, 0.0, 0.0, 0.0, 0.0, 0.0, 0.0, 0.0, 0.0, 0.0, 0.0, 0.0, 0.0, 0.0, 0.0, 0.0, 0.0, 0.0, 0.0, 0.0, 0.0, 0.0, 0.0, 0.0, 0.0, 0.0, 0.0, 0.0, 0.0, 0.0, 0.0, 0.0, 0.0, 0.0, 0.0, 0.0, 0.0, 0.0, 0.0, 0.0, 0.0, 0.0, 0.0, 0.0, 0.0, 0.0, 0.0, 0.0, 0.0, 0.0, 0.0, 0.0, 0.0, 0.0, 0.0, 0.0, 0.0, 0.0, 0.0, 0.0, 0.0, 0.0, 0.0, 0.0, 0.0, 0.0, 0.0, 0.0, 0.0, 0.0, 0.0, 0.0, 0.0, 0.0, 0.0, 0.0, 0.0, 0.0, 0.0, 0.0, 0.0, 0.0, 0.0, 0.0, 0.0, 0.0, 0.0, 0.0, 0.0, 0.0, 0.0, 0.0, 0.0, 0.0, 0.0, 0.0, 0.0, 0.0, 0.0, 0.0, 0.0, 0.0, 0.0, 0.0, 0.0, 0.0, 0.0, 0.0, 0.0, 0.0, 0.0, 0.0, 0.0, 0.0, 0.0, 0.0, 0.0, 0.0, 0.0, 0.0, 0.0, 0.0, 0.0, 0.0, 0.0, 0.0, 0.0, 0.0, 0.0, 0.0, 0.0, 0.0, 0.0, 0.0, 0.0, 0.0, 0.0, 0.0, 0.0, 0.0, 0.0, 0.0, 0.0, 0.0, 0.0, 0.0, 0.0, 0.0, 0.0, 0.0, 0.0, 0.0, 0.0, 0.0, 0.0, 0.0, 0.0, 0.0, 0.0, 0.0, 0.0, 0.0, 0.0, 0.0, 0.0, 0.0, 0.0, 0.0, 0.0, 0.0, 0.0, 0.0, 0.0, 0.0, 0.0, 0.0, 0.0, 0.0, 0.0, 0.0, 0.0, 0.0, 0.0, 0.0, 0.0, 0.0, 0.0, 0.0, 0.0, 0.0, 0.0, 0.0, 0.0, 0.0, 0.0, 0.0, 0.0, 0.0, 0.0, 0.0, 0.0, 0.0, 0.0, 0.0, 0.0, 0.0, 0.0, 0.0, 0.0, 0.0, 0.0, 0.0, 0.0, 0.0, 0.0, 0.0, 0.0, 0.0, 0.0, 0.0, 0.0, 0.0, 0.0, 0.0, 0.0, 0.0, 0.0, 0.0, 0.0, 0.0, 0.0, 0.0, 0.0, 0.0, 0.0, 0.0, 0.0, 0.0, 0.0, 0.0, 0.0, 0.0, 0.0, 0.0, 0.0, 0.0, 0.0, 0.0, 0.0, 0.0, 0.0, 0.0, 0.0, 0.0, 0.0, 0.0, 0.0, 0.0, 0.0, 0.0, 0.0, 0.0, 0.0, 0.0, 0.0, 0.0, 0.0, 0.0, 0.0, 0.0, 0.0, 0.0, 0.0, 0.0, 0.0, 0.0, 0.0, 0.0, 0.0, 0.0, 0.0, 0.0, 0.0, 0.0, 0.0, 0.0, 0.0, 0.0, 0.0, 0.0, 0.0, 0.0, 0.0, 0.0, 0.0, 0.0, 0.0, 0.0, 0.0, 0.0, 0.0, 0.0, 0.0, 0.0, 0.0, 0.0, 0.0, 0.0, 0.0, 0.0, 0.0, 0.0, 0.0, 0.0, 0.0, 0.0, 0.0, 0.0, 0.0, 0.0, 0.0, 0.0, 0.0, 0.0, 0.0, 0.0, 0.0, 0.0, 0.0, 0.0, 0.0, 0.0, 0.0, 0.0, 0.0, 0.0, 0.0, 0.0, 0.0, 0.0, 0.0, 0.0, 0.0, 0.0, 0.0, 0.0, 0.0, 0.0, 0.0, 0.0, 0.0, 0.0, 0.0, 0.0, 0.0, 0.0, 0.0, 0.0, 0.0, 0.0, 0.0, 0.0, 0.0, 0.0, 0.0, 0.0, 0.0, 0.0, 0.0, 0.0, 0.0, 0.0, 0.0, 0.0, 0.0, 0.0, 0.0, 0.0, 0.0, 0.0, 0.0, 0.0, 0.0, 0.0, 0.0, 0.0, 0.0, 0.0, 0.0, 0.0, 0.0, 0.0, 0.0, 0.0, 0.0, 0.0, 0.0, 0.0, 0.0, 0.0, 0.0, 0.0, 0.0, 0.0, 0.0, 0.0, 0.0, 0.0, 0.0, 0.0, 0.0, 0.0, 0.0, 0.0, 0.0, 0.0, 0.0, 0.0, 0.0, 0.0, 0.0, 0.0, 0.0, 0.0, 0.0, 0.0, 0.0, 0.0, 0.0, 0.0, 0.0, 0.0, 0.0, 0.0, 0.0, 0.0, 0.0, 0.0, 0.0, 0.0, 0.0, 0.0, 0.0, 0.0, 0.0, 0.0, 0.0, 0.0, 0.0, 0.0, 0.0, 0.0, 0.0, 0.0, 0.0, 0.0, 0.0, 0.0, 0.0, 0.0, 0.0, 0.0, 0.0, 0.0, 0.0, 0.0, 0.0, 0.0, 0.0, 0.0, 0.0, 0.0, 0.0, 0.0, 0.0, 0.0, 0.0, 0.0, 0.0, 0.0, 0.0, 0.0, 0.0, 0.0, 0.0, 0.0, 0.0, 0.0, 0.0, 0.0, 0.0, 0.0, 0.0, 0.0, 0.0, 0.0, 0.0, 0.0, 0.0, 0.0, 0.0, 0.0, 0.0, 0.0, 0.0, 0.0, 0.0, 0.0, 0.0, 0.0, 0.0, 0.0, 0.0, 0.0, 0.0, 0.0, 0.0, 0.0, 0.0, 0.0, 0.0, 0.0, 0.0, 0.0, 0.0, 0.0, 0.0, 0.0, 0.0, 0.0, 0.0, 0.0, 0.0, 0.0, 0.0, 0.0, 0.0, 0.0, 0.0, 0.0, 0.0, 0.0, 0.0, 0.0, 0.0, 0.0, 0.0, 0.0, 0.0, 0.0, 0.0, 0.0, 0.0, 0.0, 0.0, 0.0, 0.0, 0.0, 0.0, 0.0, 0.0, 0.0, 0.0, 0.0, 0.0, 0.0, 0.0, 0.0, 0.0, 0.0, 0.0, 0.0, 0.0, 0.0, 0.0, 0.0, 0.0, 0.0, 0.0, 0.0, 0.0, 0.0, 0.0, 0.0, 0.0, 0.0, 0.0, 0.0, 0.0, 0.0, 0.0, 0.0, 0.0, 0.0, 0.0, 0.0, 0.0, 0.0, 0.0, 0.0, 0.0, 0.0, 0.0, 0.0, 0.0, 0.0, 0.0, 0.0, 0.0, 0.0, 0.0, 0.0, 0.0, 0.0, 0.0, 0.0, 0.0, 0.0, 0.0, 0.0, 0.0, 0.0, 0.0, 0.0, 0.0, 0.0, 0.0, 0.0, 0.0, 0.0, 0.0, 0.0, 0.0, 0.0, 0.0, 0.0, 0.0, 0.0, 0.0, 0.0, 0.0, 0.0, 0.0, 0.0, 0.0, 0.0, 0.0, 0.0, 0.0, 0.0, 0.0, 0.0, 0.0, 0.0, 0.0, 0.0, 0.0, 0.0, 0.0, 0.0, 0.0, 0.0, 0.0, 0.0, 0.0, 0.0, 0.0, 0.0, 0.0, 0.0, 0.0, 0.0, 0.0, 0.0, 0.0, 0.0, 0.0, 0.0, 0.0, 0.0, 0.0, 0.0, 0.0, 0.0, 0.0, 0.0, 0.0, 0.0, 0.0, 0.0, 0.0, 0.0, 0.0, 0.0, 0.0, 0.0, 0.0, 0.0, 0.0, 0.0, 0.0, 0.0, 0.0, 0.0, 0.0, 0.0, 0.0, 0.0, 0.0, 0.0, 0.0, 0.0, 0.0, 0.0, 0.0, 0.0, 0.0, 0.0, 0.0, 0.0, 0.0, 0.0, 0.0, 0.0, 0.0, 0.0, 0.0, 0.0, 0.0, 0.0, 0.0, 0.0, 0.0, 0.0, 0.0, 0.0, 0.0, 0.0, 0.0, 0.0, 0.0, 0.0, 0.0, 0.0, 0.0, 0.0, 0.0, 0.0, 0.0, 0.0, 0.0, 0.0, 0.0, 0.0, 0.0, 0.0, 0.0, 0.0, 0.0, 0.0, 0.0, 0.0, 0.0, 0.0, 0.0, 0.0, 0.0, 0.0, 0.0, 0.0, 0.0, 0.0, 0.0, 0.0, 0.0, 0.0, 0.0, 0.0, 0.0, 0.0, 0.0, 0.0, 0.0, 0.0, 0.0, 0.0, 0.0, 0.0, 0.0, 0.0, 0.0, 0.0, 0.0, 0.0, 0.0, 0.0, 0.0, 0.0, 0.0, 0.0, 0.0, 0.0, 0.0, 0.0, 0.0, 0.0, 0.0, 0.0, 0.0, 0.0, 0.0, 0.0, 0.0, 0.0, 0.0, 0.0, 0.0, 0.0, 0.0, 0.0, 0.0, 0.0, 0.0, 0.0, 0.0, 0.0, 0.0, 0.0, 0.0, 0.0, 0.0, 0.0, 0.0, 0.0, 0.0, 0.0, 0.0, 0.0, 0.0, 0.0, 0.0, 0.0, 0.0, 0.0, 0.0, 0.0, 0.0, 0.0, 0.0, 0.0, 0.0, 0.0, 0.0, 0.0, 0.0, 0.0, 0.0, 0.0, 0.0, 0.0, 0.0, 0.0, 0.0, 0.0, 0.0, 0.0, 0.0, 0.0, 0.0, 0.0, 0.0, 0.0, 0.0, 0.0, 0.0, 0.0, 0.0, 0.0, 0.0, 0.0, 0.0, 0.0, 0.0, 0.0, 0.0, 0.0, 0.0, 0.0, 0.0, 0.0, 0.0, 0.0, 0.0, 0.0, 0.0, 0.0, 0.0, 0.0, 0.0, 0.0, 0.0, 0.0, 0.0, 0.0, 0.0, 0.0, 0.0, 0.0, 0.0, 0.0, 0.0, 0.0, 0.0, 0.0, 0.0, 0.0, 0.0, 0.0, 0.0, 0.0, 0.0, 0.0, 0.0, 0.0, 0.0, 0.0, 0.0, 0.0, 0.0, 0.0, 0.0, 0.0, 0.0, 0.0, 0.0, 0.0, 0.0, 0.0, 0.0, 0.0, 0.0, 0.0, 0.0, 0.0, 0.0, 0.0, 0.0, 0.0, 0.0, 0.0, 0.0, 0.0, 0.0, 0.0, 0.0, 0.0, 0.0, 0.0, 0.0, 0.0, 0.0, 0.0, 0.0, 0.0, 0.0, 0.0, 0.0, 0.0, 0.0, 0.0, 0.0, 0.0, 0.0, 0.0, 0.0, 0.0, 0.0, 0.0, 0.0, 0.0, 0.0, 0.0, 0.0, 0.0, 0.0, 0.0, 0.0, 0.0, 0.0, 0.0, 0.0, 0.0, 0.0, 0.0, 0.0, 0.0, 0.0, 0.0, 0.0, 0.0, 0.0, 0.0, 0.0, 0.0, 0.0, 0.0, 0.0, 0.0, 0.0, 0.0, 0.0, 0.0, 0.0, 0.0, 0.0, 0.0, 0.0, 0.0, 0.0, 0.0, 0.0, 0.0, 0.0, 0.0, 0.0, 0.0, 0.0, 0.0, 0.0, 0.0, 0.0, 0.0, 0.0, 0.0, 0.0, 0.0, 0.0, 0.0, 0.0, 0.0, 0.0, 0.0, 0.0, 0.0, 0.0, 0.0, 0.0, 0.0, 0.0, 0.0, 0.0, 0.0, 0.0, 0.0, 0.0, 0.0, 0.0, 0.0, 0.0, 0.0, 0.0, 0.0, 0.0, 0.0, 0.0, 0.0, 0.0, 0.0])
me_ecs_3225.materials.append(mat_ceramic)
me_ecs_3225.materials.append(mat_tinnedleads)
me_ecs_3225.materials.append(mat_blackplastic)
me_ecs_3225.use_remesh_fix_poles = True
me_ecs_3225.use_remesh_preserve_attributes = False
me_ecs_3225.use_mirror_vertex_groups = False
me_ecs_3225.update()

# ---- objects
ob_ecs_3225 = bpy.data.objects.new('ECS-3225', me_ecs_3225)

# ---- transforms, parenting, visibility, modifiers, constraints
ob_ecs_3225.location = (0.0, 0.0, 0.0)
ob_ecs_3225.lineart.crease_threshold = 0.0
_m = ob_ecs_3225.modifiers.new('Auto Smooth', 'NODES')
_m.node_group = ng_auto_smooth
_gi = [s.identifier for s in ng_auto_smooth.interface.items_tree if s.item_type == 'SOCKET' and s.in_out == 'INPUT']
_m[_gi[1]] = 0.5236  # Angle

# ---- collection membership
col_ecs_3225.objects.link(ob_ecs_3225)

# ---- scene / render settings (as saved in the file)
scene.frame_start = 1; scene.frame_end = 250; scene.frame_set(1)
scene.render.engine = 'CYCLES'
scene.cycles.use_denoising = False
scene.cycles.samples = 128
scene.cycles.sampling_pattern = 'TABULATED_SOBOL'
scene.cycles.use_adaptive_sampling = False
scene.cycles.use_light_tree = False
scene.view_settings.view_transform = 'Filmic'
scene.unit_settings.scale_length = 0.001
bpy.context.view_layer.update()

# ---- added for rendering (the .blend has no active camera and no usable light): camera, sun
cam_auto = bpy.data.cameras.new('AutoCamera')
cam_auto.lens = 50.0
cam_auto.sensor_width = 36.0
cam_auto.clip_end = 1000.0
ob_auto_camera = bpy.data.objects.new('AutoCamera', cam_auto)
scene.collection.objects.link(ob_auto_camera)
ob_auto_camera.location = (3.89255, -4.67106, 3.66404)
ob_auto_camera.rotation_euler = (1.09748, -7.21219e-08, 0.694738)
scene.camera = ob_auto_camera
light_auto_sun = bpy.data.lights.new('AutoSun', 'SUN')
light_auto_sun.energy = 3.0
light_auto_sun.angle = 0.0523599
ob_auto_sun = bpy.data.objects.new('AutoSun', light_auto_sun)
scene.collection.objects.link(ob_auto_sun)
ob_auto_sun.rotation_euler = (0.872665, 0.174533, 0.523599)
bpy.context.view_layer.update()
